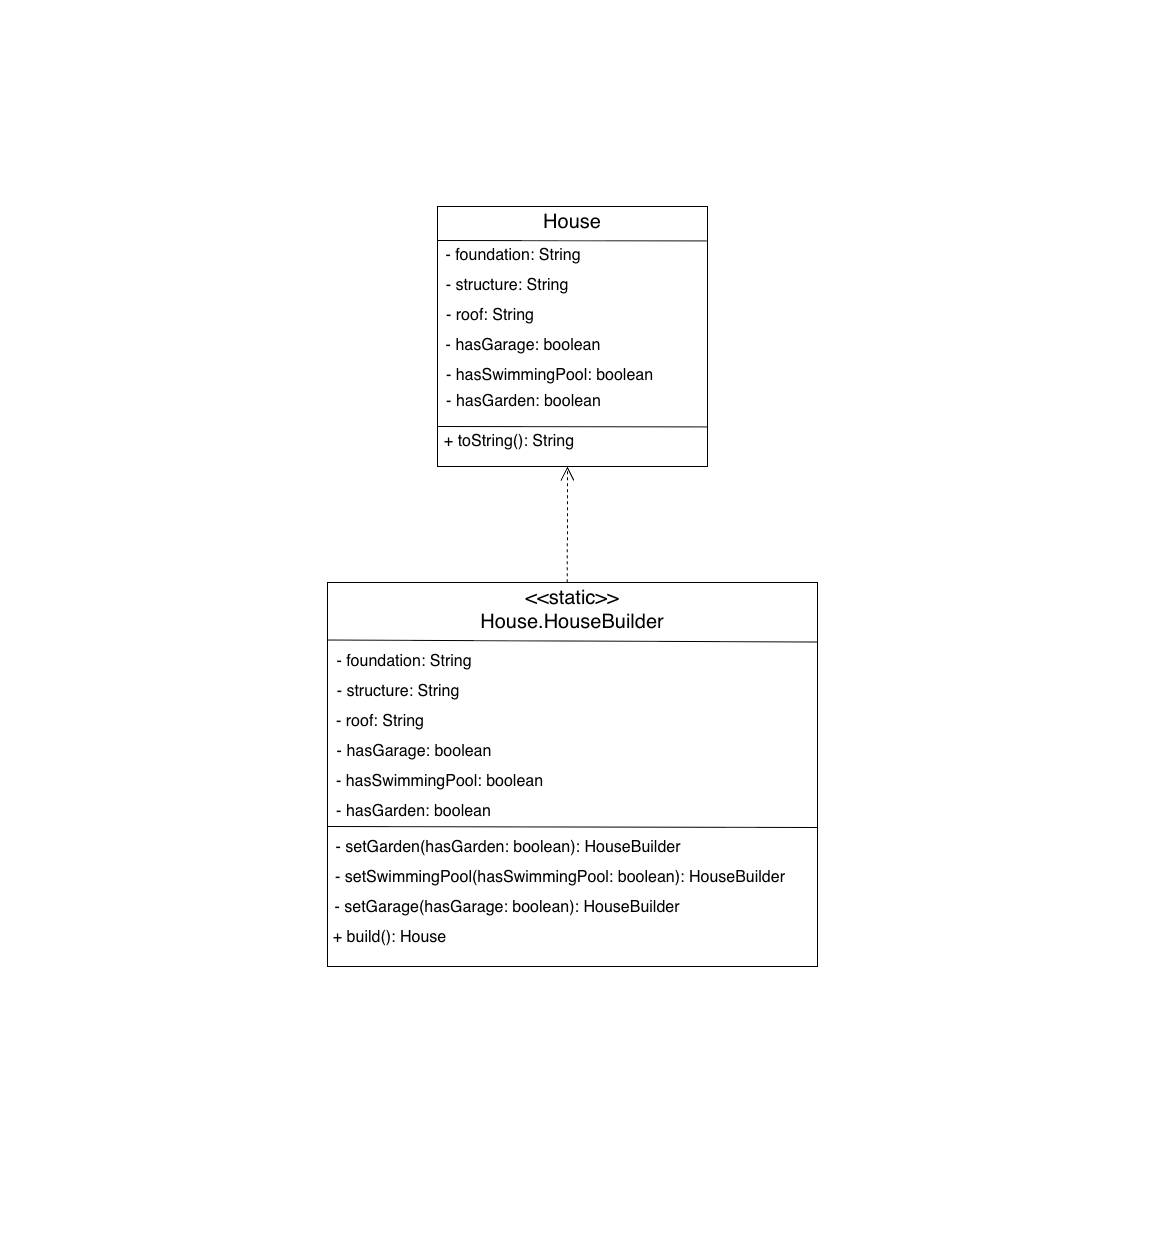

The diagram above was exported from draw.io. Its source (the exported page's mxGraphModel, read from the mxfile embedded in the PNG):
<mxGraphModel dx="1679" dy="1464" grid="1" gridSize="10" guides="1" tooltips="1" connect="1" arrows="1" fold="1" page="1" pageScale="1" pageWidth="583" pageHeight="413" math="0" shadow="0">
  <root>
    <mxCell id="0" />
    <mxCell id="1" parent="0" />
    <mxCell id="YeWIxAMNk1J22yHgM3s--1" value="" style="rounded=0;whiteSpace=wrap;html=1;" parent="1" vertex="1">
      <mxGeometry x="1020" y="207" width="270" height="260" as="geometry" />
    </mxCell>
    <mxCell id="YeWIxAMNk1J22yHgM3s--2" value="" style="endArrow=none;html=1;rounded=0;exitX=0.002;exitY=0.064;exitDx=0;exitDy=0;entryX=0.998;entryY=0.066;entryDx=0;entryDy=0;entryPerimeter=0;exitPerimeter=0;" parent="1" edge="1">
      <mxGeometry width="50" height="50" relative="1" as="geometry">
        <mxPoint x="1020" y="240.99999999999994" as="sourcePoint" />
        <mxPoint x="1288.92" y="241.40000000000003" as="targetPoint" />
      </mxGeometry>
    </mxCell>
    <mxCell id="YeWIxAMNk1J22yHgM3s--3" value="&lt;span style=&quot;font-size: 20px;&quot;&gt;House&lt;/span&gt;" style="text;html=1;align=center;verticalAlign=middle;whiteSpace=wrap;rounded=0;" parent="1" vertex="1">
      <mxGeometry x="1125.0000000000002" y="207" width="60" height="30" as="geometry" />
    </mxCell>
    <mxCell id="YeWIxAMNk1J22yHgM3s--4" style="edgeStyle=orthogonalEdgeStyle;rounded=0;orthogonalLoop=1;jettySize=auto;html=1;exitX=0.5;exitY=1;exitDx=0;exitDy=0;" parent="1" source="YeWIxAMNk1J22yHgM3s--1" target="YeWIxAMNk1J22yHgM3s--1" edge="1">
      <mxGeometry relative="1" as="geometry" />
    </mxCell>
    <mxCell id="YeWIxAMNk1J22yHgM3s--5" value="&lt;span style=&quot;font-size: 16px;&quot;&gt;- foundation: String&lt;/span&gt;" style="text;html=1;align=center;verticalAlign=middle;whiteSpace=wrap;rounded=0;" parent="1" vertex="1">
      <mxGeometry x="1021" y="241" width="150" height="30" as="geometry" />
    </mxCell>
    <mxCell id="YeWIxAMNk1J22yHgM3s--76" value="&lt;span style=&quot;font-size: 16px;&quot;&gt;- structure: String&lt;/span&gt;" style="text;html=1;align=center;verticalAlign=middle;whiteSpace=wrap;rounded=0;" parent="1" vertex="1">
      <mxGeometry x="1020" y="271" width="140" height="30" as="geometry" />
    </mxCell>
    <mxCell id="YeWIxAMNk1J22yHgM3s--77" value="&lt;span style=&quot;font-size: 16px;&quot;&gt;- roof: String&lt;/span&gt;" style="text;html=1;align=center;verticalAlign=middle;whiteSpace=wrap;rounded=0;" parent="1" vertex="1">
      <mxGeometry x="1023" y="301" width="100" height="30" as="geometry" />
    </mxCell>
    <mxCell id="YeWIxAMNk1J22yHgM3s--78" value="&lt;span style=&quot;font-size: 16px;&quot;&gt;- hasGarage: boolean&lt;/span&gt;" style="text;html=1;align=center;verticalAlign=middle;whiteSpace=wrap;rounded=0;" parent="1" vertex="1">
      <mxGeometry x="1021" y="331" width="170" height="30" as="geometry" />
    </mxCell>
    <mxCell id="YeWIxAMNk1J22yHgM3s--79" value="&lt;span style=&quot;font-size: 16px;&quot;&gt;- hasSwimmingPool: boolean&lt;/span&gt;" style="text;html=1;align=center;verticalAlign=middle;whiteSpace=wrap;rounded=0;" parent="1" vertex="1">
      <mxGeometry x="1022" y="361" width="221" height="30" as="geometry" />
    </mxCell>
    <mxCell id="YeWIxAMNk1J22yHgM3s--84" value="" style="rounded=0;whiteSpace=wrap;html=1;" parent="1" vertex="1">
      <mxGeometry x="910" y="583" width="490" height="384" as="geometry" />
    </mxCell>
    <mxCell id="YeWIxAMNk1J22yHgM3s--85" value="" style="endArrow=none;html=1;rounded=0;exitX=0.002;exitY=0.064;exitDx=0;exitDy=0;entryX=1;entryY=0.155;entryDx=0;entryDy=0;entryPerimeter=0;exitPerimeter=0;" parent="1" target="YeWIxAMNk1J22yHgM3s--84" edge="1">
      <mxGeometry width="50" height="50" relative="1" as="geometry">
        <mxPoint x="910" y="640.53" as="sourcePoint" />
        <mxPoint x="1178.92" y="640.9300000000001" as="targetPoint" />
      </mxGeometry>
    </mxCell>
    <mxCell id="YeWIxAMNk1J22yHgM3s--86" value="&lt;span style=&quot;font-size: 20px;&quot;&gt;&amp;lt;&amp;lt;static&amp;gt;&amp;gt;&lt;/span&gt;" style="text;html=1;align=center;verticalAlign=middle;whiteSpace=wrap;rounded=0;" parent="1" vertex="1">
      <mxGeometry x="1090" y="583" width="130" height="30" as="geometry" />
    </mxCell>
    <mxCell id="YeWIxAMNk1J22yHgM3s--87" style="edgeStyle=orthogonalEdgeStyle;rounded=0;orthogonalLoop=1;jettySize=auto;html=1;exitX=0.5;exitY=1;exitDx=0;exitDy=0;" parent="1" source="YeWIxAMNk1J22yHgM3s--84" target="YeWIxAMNk1J22yHgM3s--84" edge="1">
      <mxGeometry relative="1" as="geometry" />
    </mxCell>
    <mxCell id="YeWIxAMNk1J22yHgM3s--89" value="&lt;span style=&quot;font-size: 16px;&quot;&gt;- structure: String&lt;/span&gt;" style="text;html=1;align=center;verticalAlign=middle;whiteSpace=wrap;rounded=0;" parent="1" vertex="1">
      <mxGeometry x="911" y="677" width="140" height="30" as="geometry" />
    </mxCell>
    <mxCell id="YeWIxAMNk1J22yHgM3s--90" value="&lt;span style=&quot;font-size: 16px;&quot;&gt;- roof: String&lt;/span&gt;" style="text;html=1;align=center;verticalAlign=middle;whiteSpace=wrap;rounded=0;" parent="1" vertex="1">
      <mxGeometry x="913" y="707" width="100" height="30" as="geometry" />
    </mxCell>
    <mxCell id="YeWIxAMNk1J22yHgM3s--91" value="&lt;span style=&quot;font-size: 16px;&quot;&gt;- hasGarage: boolean&lt;/span&gt;" style="text;html=1;align=center;verticalAlign=middle;whiteSpace=wrap;rounded=0;" parent="1" vertex="1">
      <mxGeometry x="912" y="737" width="170" height="30" as="geometry" />
    </mxCell>
    <mxCell id="YeWIxAMNk1J22yHgM3s--92" value="&lt;span style=&quot;font-size: 16px;&quot;&gt;- hasSwimmingPool: boolean&lt;/span&gt;" style="text;html=1;align=center;verticalAlign=middle;whiteSpace=wrap;rounded=0;" parent="1" vertex="1">
      <mxGeometry x="912" y="767" width="221" height="30" as="geometry" />
    </mxCell>
    <mxCell id="YeWIxAMNk1J22yHgM3s--93" value="&lt;span style=&quot;font-size: 20px;&quot;&gt;House.HouseBuilder&lt;/span&gt;" style="text;html=1;align=center;verticalAlign=middle;whiteSpace=wrap;rounded=0;" parent="1" vertex="1">
      <mxGeometry x="1045" y="607" width="220" height="30" as="geometry" />
    </mxCell>
    <mxCell id="YeWIxAMNk1J22yHgM3s--96" value="&lt;span style=&quot;font-size: 16px;&quot;&gt;- foundation: String&lt;/span&gt;" style="text;html=1;align=center;verticalAlign=middle;whiteSpace=wrap;rounded=0;" parent="1" vertex="1">
      <mxGeometry x="912" y="647" width="150" height="30" as="geometry" />
    </mxCell>
    <mxCell id="YeWIxAMNk1J22yHgM3s--97" value="" style="endArrow=none;html=1;rounded=0;exitX=0.002;exitY=0.064;exitDx=0;exitDy=0;exitPerimeter=0;" parent="1" edge="1">
      <mxGeometry width="50" height="50" relative="1" as="geometry">
        <mxPoint x="910.54" y="827" as="sourcePoint" />
        <mxPoint x="1400" y="828" as="targetPoint" />
      </mxGeometry>
    </mxCell>
    <mxCell id="YeWIxAMNk1J22yHgM3s--98" value="&lt;span style=&quot;font-size: 16px;&quot;&gt;- setGarden(hasGarden: boolean):&amp;nbsp;HouseBuilder&lt;/span&gt;" style="text;html=1;align=center;verticalAlign=middle;whiteSpace=wrap;rounded=0;" parent="1" vertex="1">
      <mxGeometry x="911" y="833" width="360" height="30" as="geometry" />
    </mxCell>
    <mxCell id="YeWIxAMNk1J22yHgM3s--99" value="&lt;span style=&quot;font-size: 16px;&quot;&gt;-&amp;nbsp;setSwimmingPool(hasSwimmingPool: boolean): HouseBuilder&lt;/span&gt;" style="text;html=1;align=center;verticalAlign=middle;whiteSpace=wrap;rounded=0;" parent="1" vertex="1">
      <mxGeometry x="913" y="863" width="460" height="30" as="geometry" />
    </mxCell>
    <mxCell id="YeWIxAMNk1J22yHgM3s--100" value="&lt;span style=&quot;font-size: 16px;&quot;&gt;-&amp;nbsp;setGarage(hasGarage: boolean):&amp;nbsp;HouseBuilder&lt;/span&gt;" style="text;html=1;align=center;verticalAlign=middle;whiteSpace=wrap;rounded=0;" parent="1" vertex="1">
      <mxGeometry x="910" y="893" width="360" height="30" as="geometry" />
    </mxCell>
    <mxCell id="YeWIxAMNk1J22yHgM3s--101" value="&lt;span style=&quot;font-size: 16px;&quot;&gt;+ build(): House&lt;/span&gt;" style="text;html=1;align=center;verticalAlign=middle;whiteSpace=wrap;rounded=0;" parent="1" vertex="1">
      <mxGeometry x="913" y="923" width="119" height="30" as="geometry" />
    </mxCell>
    <mxCell id="YeWIxAMNk1J22yHgM3s--122" value="" style="endArrow=open;endSize=12;dashed=1;html=1;rounded=0;exitX=0.46;exitY=-0.011;exitDx=0;exitDy=0;exitPerimeter=0;" parent="1" source="YeWIxAMNk1J22yHgM3s--86" edge="1">
      <mxGeometry x="-0.0017" width="160" relative="1" as="geometry">
        <mxPoint x="1110" y="663" as="sourcePoint" />
        <mxPoint x="1150" y="467" as="targetPoint" />
        <mxPoint as="offset" />
      </mxGeometry>
    </mxCell>
    <mxCell id="YeWIxAMNk1J22yHgM3s--125" value="&lt;span style=&quot;font-size: 16px;&quot;&gt;- hasGarden: boolean&lt;/span&gt;" style="text;html=1;align=center;verticalAlign=middle;whiteSpace=wrap;rounded=0;" parent="1" vertex="1">
      <mxGeometry x="1021.5" y="387" width="169" height="30" as="geometry" />
    </mxCell>
    <mxCell id="YeWIxAMNk1J22yHgM3s--126" value="&lt;span style=&quot;font-size: 16px;&quot;&gt;- hasGarden: boolean&lt;/span&gt;" style="text;html=1;align=center;verticalAlign=middle;whiteSpace=wrap;rounded=0;" parent="1" vertex="1">
      <mxGeometry x="912" y="797" width="169" height="30" as="geometry" />
    </mxCell>
    <mxCell id="YeWIxAMNk1J22yHgM3s--128" value="" style="endArrow=none;html=1;rounded=0;exitX=0.002;exitY=0.064;exitDx=0;exitDy=0;entryX=0.998;entryY=0.066;entryDx=0;entryDy=0;entryPerimeter=0;exitPerimeter=0;" parent="1" edge="1">
      <mxGeometry width="50" height="50" relative="1" as="geometry">
        <mxPoint x="1020.54" y="427" as="sourcePoint" />
        <mxPoint x="1289.46" y="427.4000000000001" as="targetPoint" />
      </mxGeometry>
    </mxCell>
    <mxCell id="YeWIxAMNk1J22yHgM3s--129" value="&lt;span style=&quot;font-size: 16px;&quot;&gt;+ toString(): String&lt;/span&gt;" style="text;html=1;align=center;verticalAlign=middle;whiteSpace=wrap;rounded=0;" parent="1" vertex="1">
      <mxGeometry x="1022" y="427" width="140" height="30" as="geometry" />
    </mxCell>
  </root>
</mxGraphModel>